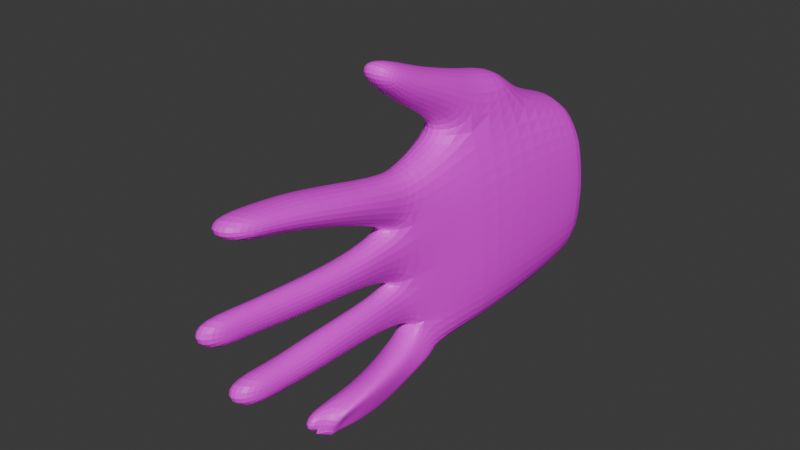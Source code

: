 # Source: untitled.blend  (saved by Blender 4.2.66; exported with 4.5.12 LTS)
import bpy
from mathutils import Matrix  # noqa: F401  (used for matrix-valued properties, if any)

bpy.ops.wm.read_factory_settings(use_empty=True)
scene = bpy.context.scene
scene.name = 'Scene'

# ---- collections
col_collection = bpy.data.collections.new('Collection'); scene.collection.children.link(col_collection)

# ---- images (referenced by path relative to the original .blend; pixels are not part of the script)
import os
ASSET_DIR = os.environ.get("B2B_ASSET_DIR", "")  # directory of the original .blend (textures are referenced by path, not embedded)
HERE = os.path.dirname(os.path.abspath(__file__))  # packed textures are extracted next to this script under _unpacked/

def load_image(name, relpath, width, height, colorspace="sRGB"):
    """Load a texture the original file referenced (path relative to the .blend, or extracted next to this script)."""
    p = next((c for c in (os.path.join(HERE, relpath), os.path.join(ASSET_DIR, relpath)) if relpath and os.path.exists(c)), "")
    if p:
        img = bpy.data.images.load(p, check_existing=True)
        img.name = name
    else:  # same state as the original file: an image datablock whose file is absent (Cycles renders it pink)
        img = bpy.data.images.new(name, width, height)
        img.source = "FILE"
        img.filepath = "//" + (relpath or name)
    img.colorspace_settings.name = colorspace
    return img
img_4779_png = load_image('4779.png', '4779.png', 1024, 1024, 'sRGB')

# ---- materials (node trees are filled in below, after node groups)
mat_material_006 = bpy.data.materials.new('Material.006')

# ---- material node trees
mat_material_006.use_nodes = True; mat_material_006.node_tree.nodes.clear()
_N = mat_material_006.node_tree.nodes; _L = mat_material_006.node_tree.links
n0 = _N.new('ShaderNodeBsdfPrincipled'); n0.name = 'Principled BSDF'; n0.location = (10, 300)
n1 = _N.new('ShaderNodeOutputMaterial'); n1.name = 'Material Output'; n1.location = (300, 300)
n2 = _N.new('ShaderNodeTexImage'); n2.name = 'Image Texture'; n2.location = (-280, 275)
n2.image = img_4779_png
_L.new(n0.outputs[0], n1.inputs[0])
_L.new(n2.outputs[0], n0.inputs[0])
n1.is_active_output = True

# ---- world
world_world = bpy.data.worlds.new('World'); scene.world = world_world
world_world.use_nodes = True; world_world.node_tree.nodes.clear()
_N = world_world.node_tree.nodes; _L = world_world.node_tree.links
n0 = _N.new('ShaderNodeOutputWorld'); n0.name = 'World Output'; n0.location = (300, 300)
n1 = _N.new('ShaderNodeBackground'); n1.name = 'Background'; n1.location = (10, 300)
n1.inputs[0].default_value = (0.05088, 0.05088, 0.05088, 1.0)
_L.new(n1.outputs[0], n0.inputs[0])
n0.is_active_output = True
world_world.color = (0.05088, 0.05088, 0.05088)
world_world.sun_shadow_jitter_overblur = 0.0

# ---- meshes
me_cube = bpy.data.meshes.new('Cube')
me_cube.from_pydata([(0.8616, 0.6004, 0.5319), (0.7281, 0.7814, -0.5605), (0.8707, -0.5807, 0.5505), (0.7376, -0.9071, -0.5832), (-0.7983, 0.7857, 0.6336), (-0.6694, 0.8087, -0.6189), (-0.7991, -0.5098, 0.6342), (-0.6777, -0.848, -0.6243), (0.9015, 0.3509, 1.009), (0.895, -0.4869, 1.031), (-0.5797, 0.5679, 1.215), (-0.5745, -0.4755, 1.218), (0.03987, 1.237, -0.5754), (0.1346, -0.4098, 0.6044), (0.03449, -1.206, -0.5799), (0.1209, 0.9616, 0.6142), (0.2333, -0.4002, 1.305), (0.2067, 0.3644, 1.305), (0.8035, 0.7444, -0.04575), (-0.8265, -0.6321, -0.07018), (0.8148, -0.7478, -0.05375), (-0.8174, 0.8443, -0.07069), (0.05428, 1.171, -0.03984), (0.04622, -0.7392, -0.04085), (-0.3689, 1.179, -0.6022), (-0.3494, -0.499, 0.6148), (-0.2265, -0.4521, 1.348), (-0.3782, -1.188, -0.6025), (-0.3535, 0.9828, 0.6211), (-0.2477, 0.5405, 1.351), (-0.4026, 1.142, -0.05961), (-0.4112, -0.7806, -0.05327), (0.4542, -1.231, -0.5794), (0.5679, 0.8369, 0.5865), (0.6541, 0.2753, 1.164), (0.4507, 1.164, -0.5613), (0.5789, -0.59, 0.6041), (0.6598, -0.4448, 1.176), (0.5036, -0.8943, -0.04394), (0.5008, 1.083, -0.03502), (-0.4586, -0.4748, 1.88), (-0.664, -0.4948, 1.854), (-0.6527, 0.5999, 1.859), (-0.4757, 0.5847, 1.891), (-0.1289, 0.4072, 1.983), (0.04085, 0.358, 1.968), (0.05777, -0.3115, 1.945), (-0.1217, -0.3279, 1.965), (0.5148, -0.3601, 1.688), (0.3273, -0.3471, 1.758), (0.3265, 0.2877, 1.799), (0.5129, 0.2651, 1.736), (0.9798, 0.2805, 1.096), (0.6934, 0.1235, 1.212), (0.8544, 0.3498, 1.354), (1.004, 0.3166, 1.334), (0.9654, -0.5402, 1.312), (0.8296, -0.484, 1.329), (1.073, 0.2228, 1.338), (0.7821, 0.1958, 1.35), (-0.5937, -0.5009, 2.337), (-0.7572, -0.5103, 2.315), (-0.7401, 0.5601, 2.294), (-0.5926, 0.5624, 2.315), (-0.6605, -0.4733, 2.659), (-0.7907, -0.4753, 2.632), (-0.7794, 0.4699, 2.606), (-0.6601, 0.472, 2.629), (-0.6926, -0.5059, 3.057), (-0.8274, -0.5063, 3.03), (-0.7895, 0.4014, 2.847), (-0.7025, 0.4015, 2.864), (-0.1377, 0.3183, 2.513), (0.009297, 0.2984, 2.506), (0.02413, -0.3057, 2.526), (-0.1385, -0.2956, 2.529), (-0.157, 0.2603, 2.867), (-0.02957, 0.2592, 2.869), (-0.02674, -0.2729, 2.892), (-0.1652, -0.2725, 2.89), (-0.1601, 0.2324, 3.118), (-0.06136, 0.2324, 3.119), (-0.0168, -0.3767, 3.336), (-0.2257, -0.3767, 3.334), (0.4976, -0.3407, 2.334), (0.3339, -0.3382, 2.328), (0.3421, 0.3367, 2.315), (0.4978, 0.3425, 2.314), (0.4995, -0.3245, 2.667), (0.3587, -0.3236, 2.666), (0.3628, 0.3069, 2.645), (0.4927, 0.3092, 2.646), (0.533, -0.4523, 3.108), (0.3229, -0.4522, 3.113), (0.3698, 0.2792, 2.904), (0.4695, 0.2795, 2.902), (0.9418, 0.3716, 1.588), (1.096, 0.2396, 1.61), (1.063, -0.5418, 1.581), (0.9116, -0.4738, 1.546), (1.167, 0.1472, 1.619), (0.8487, 0.288, 1.56), (1.004, 0.3318, 1.874), (1.143, 0.1691, 1.901), (1.114, -0.5388, 1.9), (0.9759, -0.4734, 1.864), (1.209, 0.05436, 1.913), (0.9094, 0.3788, 1.87), (1.134, -0.01487, 2.2), (1.061, 0.0952, 2.121), (1.153, -0.009613, 2.115), (1.162, -0.6238, 2.336), (0.9769, -0.5339, 2.329), (1.189, -0.05996, 2.175), (1.165, -0.2447, 2.368), (1.015, 0.2397, 2.185), (0.9588, -0.162, 2.352), (-1.098, -0.4911, 0.1008), (-1.123, -0.4881, 0.4315), (-1.115, 0.6908, 0.4368), (-1.082, 0.6669, 0.1065), (-1.006, -0.3881, 0.8842), (-1.012, 0.6999, 0.8773), (-1.214, -0.4131, 0.7674), (-1.208, 0.6867, 0.7646), (-1.127, -0.3119, 1.147), (-1.137, 0.6541, 1.138), (-1.297, -0.3225, 1.045), (-1.296, 0.6628, 1.043), (-1.409, -0.18, 1.583), (-1.362, 0.5251, 1.481), (-1.513, -0.1814, 1.521), (-1.447, 0.5296, 1.431), (-1.388, 0.6085, 1.273), (-1.257, 0.6003, 1.352), (-1.259, -0.2495, 1.366), (-1.4, -0.2536, 1.281), (-0.7753, 0.001405, -0.64), (0.9464, -0.0008319, 0.5053), (-0.785, 0.1417, 0.8625), (0.8153, -0.04477, -0.5651), (0.9492, -0.05936, 0.9282), (-0.6627, 0.07425, 1.217), (0.2311, -0.06794, 1.47), (0.8948, 0.0004093, -0.05454), (-0.9353, 0.1041, -0.2108), (-0.2454, 0.04552, 1.555), (0.6558, -0.1273, 1.241), (-0.7359, 0.08322, 1.845), (-0.401, 0.08089, 1.913), (0.115, 0.02084, 1.971), (-0.1892, 0.06243, 2.004), (0.2671, -0.01733, 1.818), (0.576, -0.04981, 1.719), (0.9802, -0.06037, 1.076), (0.6829, -0.1231, 1.216), (1.06, -0.008684, 1.324), (0.7652, -0.08224, 1.34), (-0.8155, 0.05272, 2.29), (-0.5207, 0.06276, 2.332), (-0.8423, 0.02764, 2.629), (-0.6039, 0.03215, 2.676), (-0.8549, 0.1335, 3.046), (-0.6704, 0.1338, 3.082), (0.08495, 0.0142, 2.511), (-0.2115, 0.03606, 2.524), (0.03266, 0.01269, 2.903), (-0.224, 0.01409, 2.9), (-0.001508, 0.1103, 3.325), (-0.2392, 0.1103, 3.323), (0.2729, 0.01335, 2.314), (0.5704, 0.01453, 2.319), (0.2982, 0.01421, 2.678), (0.5582, 0.01561, 2.679), (0.3031, 0.132, 3.105), (0.5422, 0.1321, 3.1), (1.153, 0.07052, 1.609), (0.8292, -0.00688, 1.54), (1.209, -0.1173, 1.906), (0.8926, 0.06227, 1.839), (1.135, -0.191, 2.292), (0.9987, -0.03531, 2.188), (-1.211, 0.1116, 0.3893), (-1.137, 0.1019, 0.07073), (-0.9284, 0.176, 0.9629), (-1.296, 0.1511, 0.7179), (-1.059, 0.1883, 1.188), (-1.37, 0.1872, 0.9971), (-1.391, 0.2343, 1.599), (-1.532, 0.2371, 1.515), (-1.457, 0.1981, 1.25), (-1.208, 0.1957, 1.4), (0.6676, 0.7091, -0.84), (0.6773, -0.9604, -0.8733), (-0.5899, 0.7018, -0.8928), (-0.5975, -0.9481, -0.9069), (0.03684, 1.225, -0.8651), (0.03536, -1.448, -0.8866), (-0.3323, 1.129, -0.8851), (-0.34, -1.379, -0.8976), (0.4134, -1.385, -0.8813), (0.4085, 1.134, -0.8474), (-0.683, -0.09856, -0.8922), (0.7563, -0.1038, -0.8405), (0.3082, -0.3835, 1.428), (0.3073, 0.2378, 1.456), (0.5778, 0.1925, 1.344), (0.591, -0.4036, 1.31), (0.6272, -0.1215, 1.346), (0.2498, -0.06609, 1.533), (0.139, -0.3724, 1.495), (-0.1515, -0.3959, 1.544), (-0.1609, 0.441, 1.576), (0.1051, 0.3243, 1.536), (0.1921, -0.04394, 1.577), (-0.221, 0.05098, 1.653), (0.7642, 0.293, 1.225), (0.7225, 0.1442, 1.247), (0.907, -0.5218, 1.148), (1.003, 0.3027, 1.167), (0.7509, -0.4458, 1.223), (0.9244, 0.3837, 1.155), (1.163, 0.01995, 2.174), (0.7132, -0.1124, 1.242), (0.9998, -0.05, 1.155), (-0.3478, 0.5233, 1.548), (-0.3134, -0.4496, 1.523), (-0.5699, 0.5603, 1.454), (-0.5665, -0.472, 1.421), (-0.6656, 0.07298, 1.423), (-0.2884, 0.0555, 1.634)], [], [(28, 4, 10, 29), (31, 25, 6, 19), (4, 21, 120, 119), (144, 138, 2, 20), (39, 33, 0, 18), (230, 225, 43, 149), (36, 2, 9, 37), (139, 6, 11, 142), (138, 0, 8, 141), (25, 13, 16, 26), (209, 204, 49, 152), (30, 28, 15, 22), (38, 36, 13, 23), (33, 15, 17, 34), (32, 38, 23, 14), (24, 30, 22, 12), (35, 39, 18, 1), (140, 144, 20, 3), (137, 145, 21, 5), (27, 31, 19, 7), (14, 23, 31, 27), (5, 21, 30, 24), (21, 4, 28, 30), (6, 25, 26, 11), (211, 210, 46, 47), (23, 13, 25, 31), (15, 28, 29, 17), (12, 22, 39, 35), (3, 20, 38, 32), (0, 33, 34, 8), (20, 2, 36, 38), (224, 219, 58, 156), (13, 36, 37, 16), (22, 15, 33, 39), (149, 43, 63, 159), (225, 227, 42, 43), (229, 228, 41, 148), (228, 226, 40, 41), (151, 47, 75, 165), (215, 211, 47, 151), (214, 213, 45, 150), (213, 212, 44, 45), (51, 50, 86, 87), (208, 206, 51, 153), (204, 207, 48, 49), (206, 205, 50, 51), (156, 176, 98, 56), (147, 37, 155), (216, 217, 59, 54), (141, 8, 52, 154), (54, 59, 101, 96), (57, 56, 98, 99), (155, 37, 220, 223), (220, 218, 56, 57), (219, 221, 55, 58), (113, 180, 108, 222), (221, 216, 54, 55), (159, 63, 67, 161), (148, 41, 61, 158), (43, 42, 62, 63), (41, 40, 60, 61), (161, 67, 71, 163), (158, 61, 65, 160), (63, 62, 66, 67), (61, 60, 64, 65), (163, 162, 69, 68), (160, 65, 69, 162), (67, 66, 70, 71), (65, 64, 68, 69), (165, 75, 79, 167), (150, 45, 73, 164), (47, 46, 74, 75), (45, 44, 72, 73), (166, 77, 81, 168), (164, 73, 77, 166), (75, 74, 78, 79), (73, 72, 76, 77), (168, 169, 83, 82), (79, 78, 82, 83), (77, 76, 80, 81), (167, 79, 83, 169), (171, 87, 91, 173), (49, 48, 84, 85), (153, 51, 87, 171), (152, 49, 85, 170), (91, 90, 94, 95), (170, 85, 89, 172), (87, 86, 90, 91), (85, 84, 88, 89), (175, 174, 93, 92), (89, 88, 92, 93), (173, 91, 95, 175), (172, 89, 93, 174), (96, 101, 107, 102), (99, 98, 104, 105), (179, 105, 112, 116, 181), (176, 178, 104, 98), (156, 58, 100, 176), (55, 54, 96, 97), (58, 55, 97, 100), (223, 220, 57, 157), (106, 103, 110, 113), (103, 102, 109, 110), (178, 180, 114, 111, 104), (176, 100, 106, 178), (97, 96, 102, 103), (100, 97, 103, 106), (112, 111, 114, 116), (180, 181, 116, 114), (110, 109, 115, 113), (105, 104, 111, 112), (102, 107, 115, 109), (224, 218, 9, 141, 154), (178, 106, 113, 180), (183, 182, 119, 120), (139, 4, 122, 184), (145, 19, 117, 183), (19, 6, 118, 117), (122, 124, 128, 126), (4, 119, 124, 122), (182, 118, 123, 185), (118, 6, 121, 123), (134, 133, 132, 130), (184, 122, 126, 186), (123, 121, 125, 127), (185, 123, 127, 187), (188, 130, 132, 189), (191, 134, 130, 188), (136, 135, 129, 131), (190, 136, 131, 189), (187, 127, 136, 190), (127, 125, 135, 136), (186, 126, 134, 191), (126, 128, 133, 134), (125, 186, 191, 135), (128, 187, 190, 133), (133, 190, 189, 132), (135, 191, 188, 129), (129, 188, 189, 131), (124, 185, 187, 128), (121, 184, 186, 125), (119, 182, 185, 124), (21, 145, 183, 120), (6, 139, 184, 121), (117, 118, 182, 183), (107, 179, 181, 115), (113, 115, 181, 180), (101, 177, 179, 107), (90, 172, 174, 94), (88, 173, 175, 92), (95, 94, 174, 175), (86, 170, 172, 90), (50, 152, 170, 86), (48, 153, 171, 84), (84, 171, 173, 88), (76, 167, 169, 80), (81, 80, 169, 168), (74, 164, 166, 78), (78, 166, 168, 82), (46, 150, 164, 74), (72, 165, 167, 76), (66, 160, 162, 70), (71, 70, 162, 163), (62, 158, 160, 66), (64, 161, 163, 68), (42, 148, 158, 62), (60, 159, 161, 64), (217, 223, 157, 59), (59, 157, 177, 101), (224, 156, 56, 218), (34, 147, 155, 53), (207, 208, 153, 48), (210, 214, 150, 46), (212, 215, 151, 44), (44, 151, 165, 72), (227, 229, 148, 42), (40, 149, 159, 60), (7, 19, 145, 137), (1, 18, 144, 140), (205, 209, 152, 50), (2, 138, 141, 9), (4, 139, 142, 10), (226, 230, 149, 40), (18, 0, 138, 144), (1, 140, 203, 192), (5, 24, 198, 194), (3, 32, 200, 193), (14, 27, 199, 197), (140, 3, 193, 203), (27, 7, 195, 199), (137, 5, 194, 202), (24, 12, 196, 198), (12, 35, 201, 196), (35, 1, 192, 201), (7, 137, 202, 195), (32, 14, 197, 200), (17, 143, 209, 205), (37, 147, 208, 207), (34, 17, 205, 206), (16, 37, 207, 204), (147, 34, 206, 208), (143, 16, 204, 209), (29, 146, 215, 212), (16, 143, 214, 210), (17, 29, 212, 213), (143, 17, 213, 214), (146, 26, 211, 215), (26, 16, 210, 211), (157, 57, 99, 177), (53, 155, 223, 217), (177, 99, 105, 179), (8, 34, 216, 221), (52, 8, 221, 219), (37, 9, 218, 220), (34, 53, 217, 216), (154, 52, 219, 224), (26, 146, 230, 226), (10, 142, 229, 227), (11, 26, 226, 228), (142, 11, 228, 229), (29, 10, 227, 225), (146, 29, 225, 230), (202, 194, 198, 196, 201, 192, 203, 193, 200, 197, 199, 195)])
_uv = me_cube.uv_layers.new(name='UVMap')
_uv.uv.foreach_set('vector', [0.1702, 0.3776, 0.1143, 0.3807, 0.1287, 0.2991, 0.1673, 0.2746, 0.4901, 0.4391, 0.4969, 0.3511, 0.5535, 0.3571, 0.5434, 0.4472, 0.1143, 0.3807, 0.1274, 0.4689, 0.09034, 0.4484, 0.07897, 0.4092, 0.4829, 0.8616, 0.4817, 0.791, 0.5551, 0.7832, 0.5778, 0.859, 0.2916, 0.4421, 0.2862, 0.3582, 0.3242, 0.3525, 0.3297, 0.4282, 0.7365, 0.7642, 0.6774, 0.7769, 0.6677, 0.7327, 0.7317, 0.728, 0.3793, 0.3364, 0.3419, 0.3377, 0.3482, 0.2761, 0.3807, 0.2617, 0.7505, 0.285, 0.6677, 0.3141, 0.6724, 0.2397, 0.7421, 0.2399, 0.4817, 0.791, 0.4052, 0.7885, 0.4357, 0.7278, 0.4881, 0.7373, 0.4969, 0.3511, 0.4369, 0.3425, 0.4369, 0.2529, 0.4948, 0.2565, 0.8814, 0.205, 0.8408, 0.2172, 0.8466, 0.1754, 0.8886, 0.169, 0.1791, 0.4662, 0.1702, 0.3776, 0.2297, 0.3676, 0.2358, 0.4546, 0.3744, 0.4223, 0.3793, 0.3364, 0.4369, 0.3425, 0.4334, 0.4286, 0.2862, 0.3582, 0.2297, 0.3676, 0.2251, 0.2658, 0.2842, 0.2712, 0.3679, 0.494, 0.3744, 0.4223, 0.4334, 0.4286, 0.4208, 0.5015, 0.1953, 0.5329, 0.1791, 0.4662, 0.2358, 0.4546, 0.2459, 0.5222, 0.3355, 0.9254, 0.3446, 0.8589, 0.3882, 0.8617, 0.3846, 0.9265, 0.4897, 0.9256, 0.4829, 0.8616, 0.5778, 0.859, 0.5992, 0.9251, 0.2865, 0.7216, 0.2323, 0.7084, 0.2152, 0.614, 0.2846, 0.6189, 0.4723, 0.5118, 0.4901, 0.4391, 0.5434, 0.4472, 0.5129, 0.5162, 0.4208, 0.5015, 0.4334, 0.4286, 0.4901, 0.4391, 0.4723, 0.5118, 0.2846, 0.6189, 0.2152, 0.614, 0.2137, 0.5755, 0.2826, 0.5713, 0.1274, 0.4689, 0.1143, 0.3807, 0.1702, 0.3776, 0.1791, 0.4662, 0.5535, 0.3571, 0.4969, 0.3511, 0.4948, 0.2565, 0.5359, 0.2795, 0.4894, 0.23, 0.4523, 0.2306, 0.471, 0.175, 0.4937, 0.176, 0.4334, 0.4286, 0.4369, 0.3425, 0.4969, 0.3511, 0.4901, 0.4391, 0.2297, 0.3676, 0.1702, 0.3776, 0.1673, 0.2746, 0.2251, 0.2658, 0.2459, 0.5222, 0.2358, 0.4546, 0.2916, 0.4421, 0.297, 0.5097, 0.3355, 0.4857, 0.3367, 0.4162, 0.3744, 0.4223, 0.3679, 0.494, 0.3242, 0.3525, 0.2862, 0.3582, 0.2842, 0.2712, 0.3186, 0.2868, 0.3367, 0.4162, 0.3419, 0.3377, 0.3793, 0.3364, 0.3744, 0.4223, 0.4865, 0.7089, 0.4416, 0.7084, 0.4515, 0.687, 0.4809, 0.6882, 0.4369, 0.3425, 0.3793, 0.3364, 0.3807, 0.2617, 0.4369, 0.2529, 0.2358, 0.4546, 0.2297, 0.3676, 0.2862, 0.3582, 0.2916, 0.4421, 0.7317, 0.728, 0.6677, 0.7327, 0.6683, 0.6779, 0.7318, 0.674, 0.1504, 0.2522, 0.1247, 0.2694, 0.1054, 0.2225, 0.1268, 0.2145, 0.742, 0.2138, 0.6729, 0.2138, 0.6698, 0.159, 0.7432, 0.1601, 0.5386, 0.2538, 0.5088, 0.2363, 0.533, 0.1945, 0.5581, 0.2017, 0.7334, 0.4891, 0.6839, 0.4938, 0.6882, 0.4222, 0.7302, 0.4231, 0.7317, 0.5337, 0.675, 0.5473, 0.6839, 0.4938, 0.7334, 0.4891, 0.8613, 0.8023, 0.8144, 0.8062, 0.8107, 0.7508, 0.8536, 0.7515, 0.2073, 0.2388, 0.1731, 0.2425, 0.1682, 0.1912, 0.1897, 0.1881, 0.2539, 0.2039, 0.2292, 0.2008, 0.2198, 0.1385, 0.2393, 0.1353, 0.8591, 0.5444, 0.8192, 0.5443, 0.8097, 0.4941, 0.8498, 0.4966, 0.4298, 0.2359, 0.3921, 0.2457, 0.4087, 0.1994, 0.4336, 0.1939, 0.2707, 0.2487, 0.2343, 0.2419, 0.2292, 0.2008, 0.2539, 0.2039, 0.4809, 0.6882, 0.4703, 0.6528, 0.548, 0.6542, 0.5483, 0.6875, 0.86, 0.5579, 0.9003, 0.566, 0.8595, 0.5613, 0.9069, 0.9893, 0.8881, 0.9857, 0.8953, 0.9729, 0.915, 0.9732, 0.4881, 0.7373, 0.4357, 0.7278, 0.4446, 0.7171, 0.4879, 0.7188, 0.915, 0.9732, 0.8953, 0.9729, 0.9084, 0.9467, 0.9194, 0.9437, 0.3617, 0.2398, 0.3438, 0.2401, 0.3363, 0.2047, 0.3553, 0.2111, 0.8539, 0.988, 0.8128, 0.9912, 0.8131, 0.9851, 0.8555, 0.9847, 0.3701, 0.2542, 0.3484, 0.2615, 0.3438, 0.2401, 0.3617, 0.2398, 0.4416, 0.7084, 0.4313, 0.7095, 0.4395, 0.6872, 0.4515, 0.687, 0.8381, 0.3001, 0.8434, 0.2784, 0.8434, 0.3037, 0.8426, 0.3091, 0.3182, 0.2693, 0.2966, 0.2618, 0.3051, 0.2455, 0.3242, 0.2438, 0.7318, 0.674, 0.6683, 0.6779, 0.6782, 0.6372, 0.7339, 0.6296, 0.7432, 0.1601, 0.6698, 0.159, 0.6677, 0.1004, 0.7391, 0.1037, 0.1268, 0.2145, 0.1054, 0.2225, 0.08485, 0.1701, 0.1028, 0.1644, 0.5581, 0.2017, 0.533, 0.1945, 0.5577, 0.1399, 0.5778, 0.1458, 0.7339, 0.6296, 0.6782, 0.6372, 0.686, 0.6068, 0.719, 0.5781, 0.7391, 0.1037, 0.6677, 0.1004, 0.6721, 0.06019, 0.7359, 0.06062, 0.1028, 0.1644, 0.08485, 0.1701, 0.07303, 0.1304, 0.08745, 0.125, 0.5778, 0.1458, 0.5577, 0.1399, 0.572, 0.1006, 0.5879, 0.1064, 0.7497, 0.002909, 0.7493, 0.007655, 0.6681, 0.00968, 0.6684, 0.006183, 0.7359, 0.06062, 0.6721, 0.06019, 0.6681, 0.00968, 0.7493, 0.007655, 0.08745, 0.125, 0.07303, 0.1304, 0.06645, 0.0994, 0.07696, 0.09541, 0.5879, 0.1064, 0.572, 0.1006, 0.5827, 0.05174, 0.5992, 0.05755, 0.7302, 0.4231, 0.6882, 0.4222, 0.6912, 0.3764, 0.7275, 0.3753, 0.8536, 0.7515, 0.8107, 0.7508, 0.8191, 0.6825, 0.8553, 0.6829, 0.4937, 0.176, 0.471, 0.175, 0.4855, 0.1028, 0.506, 0.1053, 0.1897, 0.1881, 0.1682, 0.1912, 0.1554, 0.1241, 0.1739, 0.1213, 0.8561, 0.6328, 0.8246, 0.6362, 0.8284, 0.6042, 0.8443, 0.5788, 0.8553, 0.6829, 0.8191, 0.6825, 0.8246, 0.6362, 0.8561, 0.6328, 0.506, 0.1053, 0.4855, 0.1028, 0.4986, 0.0575, 0.5159, 0.06038, 0.1739, 0.1213, 0.1554, 0.1241, 0.1451, 0.07958, 0.161, 0.07659, 0.1544, 0.01626, 0.1247, 0.02169, 0.1261, 0.007666, 0.1522, 0.002909, 0.5159, 0.06038, 0.4986, 0.0575, 0.5041, 0.002909, 0.5303, 0.006989, 0.161, 0.07659, 0.1451, 0.07958, 0.1392, 0.04817, 0.1515, 0.04591, 0.7275, 0.3753, 0.6912, 0.3764, 0.678, 0.32, 0.7398, 0.3215, 0.8414, 0.4206, 0.7996, 0.4207, 0.8037, 0.3787, 0.8411, 0.3748, 0.4336, 0.1939, 0.4087, 0.1994, 0.4224, 0.1186, 0.4428, 0.1223, 0.8498, 0.4966, 0.8097, 0.4941, 0.7996, 0.4207, 0.8414, 0.4206, 0.8886, 0.169, 0.8466, 0.1754, 0.8498, 0.103, 0.8943, 0.106, 0.2313, 0.09395, 0.2151, 0.09675, 0.2102, 0.06416, 0.2227, 0.06225, 0.8943, 0.106, 0.8498, 0.103, 0.8529, 0.06012, 0.8958, 0.05986, 0.2393, 0.1353, 0.2198, 0.1385, 0.2151, 0.09675, 0.2313, 0.09395, 0.4428, 0.1223, 0.4224, 0.1186, 0.4281, 0.07662, 0.4458, 0.07932, 0.2275, 0.03267, 0.1974, 0.03725, 0.1996, 0.02096, 0.226, 0.01698, 0.4458, 0.07932, 0.4281, 0.07662, 0.4304, 0.02214, 0.4568, 0.02542, 0.8411, 0.3748, 0.8037, 0.3787, 0.8073, 0.346, 0.8261, 0.3214, 0.8958, 0.05986, 0.8529, 0.06012, 0.8381, 0.002909, 0.9123, 0.006044, 0.3109, 0.2155, 0.2998, 0.2188, 0.3006, 0.1818, 0.3123, 0.178, 0.3553, 0.2111, 0.3363, 0.2047, 0.3355, 0.1637, 0.3528, 0.1701, 0.8816, 0.9099, 0.8139, 0.9034, 0.809, 0.844, 0.8563, 0.8434, 0.8715, 0.8649, 0.4703, 0.6528, 0.4935, 0.6152, 0.5469, 0.6141, 0.548, 0.6542, 0.4809, 0.6882, 0.4515, 0.687, 0.4606, 0.6519, 0.4703, 0.6528, 0.3242, 0.2438, 0.3051, 0.2455, 0.3109, 0.2155, 0.3297, 0.206, 0.4515, 0.687, 0.4395, 0.6872, 0.4487, 0.6527, 0.4606, 0.6519, 0.8555, 0.9847, 0.8131, 0.9851, 0.809, 0.9713, 0.86, 0.9724, 0.4717, 0.6147, 0.4571, 0.6161, 0.4792, 0.5886, 0.4856, 0.581, 0.3291, 0.1676, 0.3123, 0.178, 0.314, 0.1405, 0.3256, 0.1366, 0.4935, 0.6152, 0.5018, 0.5655, 0.5085, 0.556, 0.5567, 0.559, 0.5469, 0.6141, 0.4703, 0.6528, 0.4606, 0.6519, 0.4717, 0.6147, 0.4935, 0.6152, 0.3297, 0.206, 0.3109, 0.2155, 0.3123, 0.178, 0.3291, 0.1676, 0.4606, 0.6519, 0.4487, 0.6527, 0.4571, 0.6161, 0.4717, 0.6147, 0.3602, 0.1125, 0.3362, 0.1092, 0.3402, 0.1009, 0.3666, 0.1058, 0.8594, 0.2514, 0.8392, 0.2653, 0.8381, 0.2413, 0.865, 0.2413, 0.4792, 0.5886, 0.4658, 0.5873, 0.4472, 0.5792, 0.4856, 0.581, 0.3528, 0.1701, 0.3355, 0.1637, 0.3362, 0.1092, 0.3602, 0.1125, 0.4362, 0.6188, 0.4301, 0.6187, 0.4472, 0.5792, 0.4658, 0.5873, 0.4865, 0.7089, 0.5463, 0.7078, 0.5421, 0.7228, 0.4881, 0.7373, 0.4879, 0.7188, 0.4935, 0.6152, 0.4717, 0.6147, 0.4856, 0.581, 0.5018, 0.5655, 0.1967, 0.7087, 0.1563, 0.7072, 0.1508, 0.6334, 0.1927, 0.6368, 0.7658, 0.8912, 0.7947, 0.9731, 0.7621, 0.9625, 0.7519, 0.8958, 0.2323, 0.7084, 0.2135, 0.8016, 0.1922, 0.7839, 0.1967, 0.7087, 0.5434, 0.4472, 0.5535, 0.3571, 0.5909, 0.3882, 0.5818, 0.4292, 0.08211, 0.3532, 0.06002, 0.371, 0.04298, 0.3381, 0.06076, 0.3228, 0.1143, 0.3807, 0.07897, 0.4092, 0.06002, 0.371, 0.08211, 0.3532, 0.1563, 0.7072, 0.1502, 0.7832, 0.1076, 0.7735, 0.1146, 0.702, 0.5909, 0.3882, 0.5535, 0.3571, 0.5851, 0.3283, 0.6088, 0.347, 0.04094, 0.2979, 0.02635, 0.3106, 0.01546, 0.2905, 0.02491, 0.2823, 0.7519, 0.8958, 0.7621, 0.9625, 0.728, 0.9568, 0.7223, 0.8975, 0.6088, 0.347, 0.5851, 0.3283, 0.6057, 0.2967, 0.6251, 0.3128, 0.1146, 0.702, 0.1076, 0.7735, 0.07261, 0.7618, 0.07926, 0.6972, 0.01869, 0.2612, 0.02491, 0.2823, 0.01546, 0.2905, 0.002909, 0.2746, 0.6943, 0.8986, 0.7001, 0.9501, 0.6828, 0.9407, 0.6677, 0.9038, 0.6428, 0.2843, 0.6266, 0.2711, 0.65, 0.2459, 0.6619, 0.2555, 0.04727, 0.6957, 0.04275, 0.753, 0.01244, 0.7437, 0.01369, 0.6906, 0.07926, 0.6972, 0.07261, 0.7618, 0.04275, 0.753, 0.04727, 0.6957, 0.6251, 0.3128, 0.6057, 0.2967, 0.6266, 0.2711, 0.6428, 0.2843, 0.7223, 0.8975, 0.728, 0.9568, 0.7001, 0.9501, 0.6943, 0.8986, 0.06076, 0.3228, 0.04298, 0.3381, 0.02635, 0.3106, 0.04094, 0.2979, 0.7271, 0.8341, 0.7223, 0.8975, 0.6943, 0.8986, 0.6983, 0.8422, 0.07387, 0.6366, 0.07926, 0.6972, 0.04727, 0.6957, 0.04471, 0.6434, 0.04471, 0.6434, 0.04727, 0.6957, 0.01369, 0.6906, 0.02458, 0.6534, 0.6983, 0.8422, 0.6943, 0.8986, 0.6677, 0.9038, 0.6696, 0.8512, 0.004524, 0.7433, 0.002909, 0.6906, 0.01369, 0.6906, 0.01244, 0.7437, 0.1092, 0.6338, 0.1146, 0.702, 0.07926, 0.6972, 0.07387, 0.6366, 0.7614, 0.8242, 0.7519, 0.8958, 0.7223, 0.8975, 0.7271, 0.8341, 0.1508, 0.6334, 0.1563, 0.7072, 0.1146, 0.702, 0.1092, 0.6338, 0.2152, 0.614, 0.2323, 0.7084, 0.1967, 0.7087, 0.1927, 0.6368, 0.7947, 0.8085, 0.7658, 0.8912, 0.7519, 0.8958, 0.7614, 0.8242, 0.1922, 0.7839, 0.1502, 0.7832, 0.1563, 0.7072, 0.1967, 0.7087, 0.9219, 0.9079, 0.8816, 0.9099, 0.8715, 0.8649, 0.9064, 0.8669, 0.863, 0.27, 0.8389, 0.2726, 0.8392, 0.2653, 0.8594, 0.2514, 0.9084, 0.9467, 0.8709, 0.9475, 0.8816, 0.9099, 0.9219, 0.9079, 0.9329, 0.06499, 0.8958, 0.05986, 0.9123, 0.006044, 0.9303, 0.03201, 0.8842, 0.3757, 0.8411, 0.3748, 0.8261, 0.3214, 0.9003, 0.32, 0.2227, 0.06225, 0.2102, 0.06416, 0.1974, 0.03725, 0.2275, 0.03267, 0.9355, 0.1071, 0.8943, 0.106, 0.8958, 0.05986, 0.9329, 0.06499, 0.9274, 0.1724, 0.8886, 0.169, 0.8943, 0.106, 0.9355, 0.1071, 0.8891, 0.5, 0.8498, 0.4966, 0.8414, 0.4206, 0.8864, 0.418, 0.8864, 0.418, 0.8414, 0.4206, 0.8411, 0.3748, 0.8842, 0.3757, 0.7589, 0.3794, 0.7275, 0.3753, 0.7398, 0.3215, 0.7554, 0.3475, 0.1515, 0.04591, 0.1392, 0.04817, 0.1247, 0.02169, 0.1544, 0.01626, 0.8959, 0.6809, 0.8553, 0.6829, 0.8561, 0.6328, 0.8923, 0.6341, 0.8923, 0.6341, 0.8561, 0.6328, 0.8443, 0.5788, 0.9062, 0.5781, 0.8957, 0.755, 0.8536, 0.7515, 0.8553, 0.6829, 0.8959, 0.6809, 0.7661, 0.4245, 0.7302, 0.4231, 0.7275, 0.3753, 0.7589, 0.3794, 0.7922, 0.06349, 0.7359, 0.06062, 0.7493, 0.007655, 0.7835, 0.03293, 0.07696, 0.09541, 0.06645, 0.0994, 0.05382, 0.06955, 0.07612, 0.06115, 0.8037, 0.1031, 0.7391, 0.1037, 0.7359, 0.06062, 0.7922, 0.06349, 0.7981, 0.6288, 0.7339, 0.6296, 0.719, 0.5781, 0.8003, 0.5781, 0.8089, 0.1583, 0.7432, 0.1601, 0.7391, 0.1037, 0.8037, 0.1031, 0.8032, 0.67, 0.7318, 0.674, 0.7339, 0.6296, 0.7981, 0.6288, 0.8881, 0.9857, 0.8555, 0.9847, 0.86, 0.9724, 0.8953, 0.9729, 0.8953, 0.9729, 0.86, 0.9724, 0.8709, 0.9475, 0.9084, 0.9467, 0.4865, 0.7089, 0.4809, 0.6882, 0.5483, 0.6875, 0.5463, 0.7078, 0.8493, 0.2982, 0.8493, 0.2784, 0.853, 0.2813, 0.8539, 0.2879, 0.8949, 0.5485, 0.8591, 0.5444, 0.8498, 0.4966, 0.8891, 0.5, 0.9029, 0.8128, 0.8613, 0.8023, 0.8536, 0.7515, 0.8957, 0.755, 0.7814, 0.5435, 0.7317, 0.5337, 0.7334, 0.4891, 0.7773, 0.4919, 0.7773, 0.4919, 0.7334, 0.4891, 0.7302, 0.4231, 0.7661, 0.4245, 0.804, 0.2097, 0.742, 0.2138, 0.7432, 0.1601, 0.8089, 0.1583, 0.8023, 0.7292, 0.7317, 0.728, 0.7318, 0.674, 0.8032, 0.67, 0.2835, 0.8294, 0.2135, 0.8016, 0.2323, 0.7084, 0.2865, 0.7216, 0.3846, 0.9265, 0.3882, 0.8617, 0.4829, 0.8616, 0.4897, 0.9256, 0.9198, 0.2158, 0.8814, 0.205, 0.8886, 0.169, 0.9274, 0.1724, 0.5551, 0.7832, 0.4817, 0.791, 0.4881, 0.7373, 0.5421, 0.7228, 0.8323, 0.3141, 0.7505, 0.285, 0.7421, 0.2399, 0.805, 0.24, 0.8011, 0.7757, 0.7365, 0.7642, 0.7317, 0.728, 0.8023, 0.7292, 0.3882, 0.8617, 0.4052, 0.7885, 0.4817, 0.791, 0.4829, 0.8616, 0.3846, 0.9265, 0.4897, 0.9256, 0.4978, 0.9599, 0.3944, 0.9613, 0.2846, 0.6189, 0.2826, 0.5713, 0.3185, 0.578, 0.3192, 0.6326, 0.5992, 0.9251, 0.6398, 0.9216, 0.6601, 0.9592, 0.6065, 0.9613, 0.4208, 0.5015, 0.4723, 0.5118, 0.4605, 0.5501, 0.4129, 0.5426, 0.4897, 0.9256, 0.5992, 0.9251, 0.6065, 0.9613, 0.4978, 0.9599, 0.2801, 0.8721, 0.2835, 0.8294, 0.3192, 0.8423, 0.3174, 0.8966, 0.2865, 0.7216, 0.2846, 0.6189, 0.3192, 0.6326, 0.3184, 0.7345, 0.1953, 0.5329, 0.2459, 0.5222, 0.2519, 0.5575, 0.2061, 0.5655, 0.2459, 0.5222, 0.297, 0.5097, 0.298, 0.545, 0.2519, 0.5575, 0.3355, 0.9254, 0.3846, 0.9265, 0.3944, 0.9613, 0.34, 0.9613, 0.2835, 0.8294, 0.2865, 0.7216, 0.3184, 0.7345, 0.3192, 0.8423, 0.3679, 0.494, 0.4208, 0.5015, 0.4129, 0.5426, 0.3662, 0.5343, 0.9352, 0.2355, 0.8809, 0.213, 0.8814, 0.205, 0.9198, 0.2158, 0.9003, 0.566, 0.86, 0.5579, 0.8591, 0.5444, 0.8949, 0.5485, 0.2842, 0.2712, 0.2251, 0.2658, 0.2343, 0.2419, 0.2707, 0.2487, 0.4369, 0.2529, 0.3807, 0.2617, 0.3921, 0.2457, 0.4298, 0.2359, 0.86, 0.5579, 0.8088, 0.5679, 0.8192, 0.5443, 0.8591, 0.5444, 0.8809, 0.213, 0.8381, 0.2328, 0.8408, 0.2172, 0.8814, 0.205, 0.7938, 0.5722, 0.731, 0.5462, 0.7317, 0.5337, 0.7814, 0.5435, 0.9062, 0.8376, 0.8643, 0.8161, 0.8613, 0.8023, 0.9029, 0.8128, 0.2251, 0.2658, 0.1673, 0.2746, 0.1731, 0.2425, 0.2073, 0.2388, 0.8643, 0.8161, 0.809, 0.8361, 0.8144, 0.8062, 0.8613, 0.8023, 0.731, 0.5462, 0.6677, 0.5722, 0.675, 0.5473, 0.7317, 0.5337, 0.4948, 0.2565, 0.4369, 0.2529, 0.4523, 0.2306, 0.4894, 0.23, 0.86, 0.9724, 0.809, 0.9713, 0.8118, 0.9438, 0.8709, 0.9475, 0.8852, 0.99, 0.8539, 0.988, 0.8555, 0.9847, 0.8881, 0.9857, 0.8709, 0.9475, 0.8118, 0.9438, 0.8139, 0.9034, 0.8816, 0.9099, 0.3186, 0.2868, 0.2842, 0.2712, 0.2966, 0.2618, 0.3182, 0.2693, 0.4446, 0.7171, 0.4357, 0.7278, 0.4313, 0.7095, 0.4416, 0.7084, 0.3807, 0.2617, 0.3482, 0.2761, 0.3484, 0.2615, 0.3701, 0.2542, 0.9041, 0.9971, 0.8852, 0.99, 0.8881, 0.9857, 0.9069, 0.9893, 0.4879, 0.7188, 0.4446, 0.7171, 0.4416, 0.7084, 0.4865, 0.7089, 0.8024, 0.7984, 0.7382, 0.7745, 0.7365, 0.7642, 0.8011, 0.7757, 0.805, 0.24, 0.7421, 0.2399, 0.742, 0.2138, 0.804, 0.2097, 0.5359, 0.2795, 0.4948, 0.2565, 0.5088, 0.2363, 0.5386, 0.2538, 0.7421, 0.2399, 0.6724, 0.2397, 0.6729, 0.2138, 0.742, 0.2138, 0.1673, 0.2746, 0.1287, 0.2991, 0.1247, 0.2694, 0.1504, 0.2522, 0.7382, 0.7745, 0.6763, 0.8027, 0.6774, 0.7769, 0.7365, 0.7642, 0.3184, 0.7345, 0.3192, 0.6326, 0.3185, 0.578, 0.2519, 0.5575, 0.298, 0.545, 0.3944, 0.9613, 0.4978, 0.9599, 0.6065, 0.9613, 0.6601, 0.9592, 0.4129, 0.5426, 0.4605, 0.5501, 0.3192, 0.8423])
me_cube.materials.append(mat_material_006)
me_cube.use_mirror_vertex_groups = False
me_cube.update()

# ---- objects
ob_cube = bpy.data.objects.new('Cube', me_cube)

# ---- transforms, parenting, visibility, modifiers, constraints
ob_cube.location = (0.05806, 0.1177, 0.006509)
ob_cube.rotation_euler = (-1.726, 1.65, -3.296)
ob_cube.scale = (0.9985, 0.3496, 0.9521)
ob_cube.lock_rotations_4d = False
ob_cube.empty_display_type = 'ARROWS'
ob_cube.lineart.crease_threshold = 0.0
_m = ob_cube.modifiers.new('Subdivision', 'SUBSURF')

# ---- collection membership
col_collection.objects.link(ob_cube)

# ---- scene / render settings (as saved in the file)
scene.frame_start = 1; scene.frame_end = 250; scene.frame_set(0)
scene.render.engine = 'BLENDER_EEVEE_NEXT'
bpy.context.view_layer.update()

# ---- added for rendering (the .blend has no active camera and no usable light): camera, sun
cam_auto = bpy.data.cameras.new('AutoCamera')
cam_auto.lens = 50.0
cam_auto.sensor_width = 36.0
cam_auto.clip_end = 1000.0
ob_auto_camera = bpy.data.objects.new('AutoCamera', cam_auto)
scene.collection.objects.link(ob_auto_camera)
ob_auto_camera.location = (4.73121, -6.70368, 3.9564)
ob_auto_camera.rotation_euler = (1.09748, -7.21219e-08, 0.694738)
scene.camera = ob_auto_camera
light_auto_sun = bpy.data.lights.new('AutoSun', 'SUN')
light_auto_sun.energy = 3.0
light_auto_sun.angle = 0.0523599
ob_auto_sun = bpy.data.objects.new('AutoSun', light_auto_sun)
scene.collection.objects.link(ob_auto_sun)
ob_auto_sun.rotation_euler = (0.872665, 0.174533, 0.523599)
bpy.context.view_layer.update()
